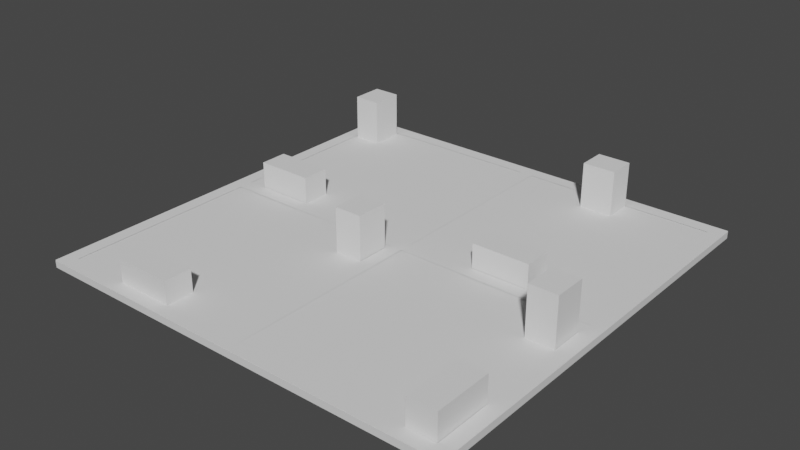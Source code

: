 # Source: game.blend  (saved by Blender 2.82.7; exported with 4.5.12 LTS)
import bpy
from mathutils import Matrix  # noqa: F401  (used for matrix-valued properties, if any)

bpy.ops.wm.read_factory_settings(use_empty=True)
scene = bpy.context.scene
scene.name = 'Scene'

# ---- collections
col_walkmeshes = bpy.data.collections.new('WalkMeshes'); scene.collection.children.link(col_walkmeshes)
col_platform = bpy.data.collections.new('Platform'); scene.collection.children.link(col_platform)
col_houses = bpy.data.collections.new('Houses'); col_platform.children.link(col_houses)

# ---- materials (node trees are filled in below, after node groups)
mat_material_001 = bpy.data.materials.new('Material.001')
mat_material_001.alpha_threshold = 0.0
mat_material_001.use_transparent_shadow = False
mat_material_001.line_color = (0.0, 0.0, 0.0, 1.0)

# ---- material node trees
mat_material_001.use_nodes = True; mat_material_001.node_tree.nodes.clear()
_N = mat_material_001.node_tree.nodes; _L = mat_material_001.node_tree.links
n0 = _N.new('ShaderNodeOutputMaterial'); n0.name = 'Material Output'; n0.location = (300, 300)
n1 = _N.new('ShaderNodeBsdfPrincipled'); n1.name = 'Principled BSDF'; n1.location = (10, 300)
n1.distribution = 'GGX'
n1.subsurface_method = 'BURLEY'
n1.inputs[2].default_value = 0.4
n1.inputs[3].default_value = 1.45
n1.inputs[27].default_value = (0.0, 0.0, 0.0, 1.0)
n1.inputs[28].default_value = 1.0
_L.new(n1.outputs[0], n0.inputs[0])
n0.is_active_output = True

# ---- world
world_world = bpy.data.worlds.new('World'); scene.world = world_world
world_world.use_nodes = True; world_world.node_tree.nodes.clear()
_N = world_world.node_tree.nodes; _L = world_world.node_tree.links
n0 = _N.new('ShaderNodeOutputWorld'); n0.name = 'World Output'; n0.location = (300, 300)
n1 = _N.new('ShaderNodeBackground'); n1.name = 'Background'; n1.location = (10, 300)
n1.inputs[0].default_value = (0.05088, 0.05088, 0.05088, 1.0)
_L.new(n1.outputs[0], n0.inputs[0])
n0.is_active_output = True
world_world.color = (0.05088, 0.05088, 0.05088)
world_world.use_sun_shadow = False
world_world.sun_shadow_jitter_overblur = 0.0

# ---- meshes
me_walkmesh = bpy.data.meshes.new('WalkMesh')
me_walkmesh.from_pydata([(-1.004, -1.009, 0.6), (1.004, -1.009, 0.6), (-1.004, 1.009, 0.6), (1.004, 1.009, 0.6), (28.99, -1.004, 0.6), (28.99, 1.004, 0.6), (-28.99, -1.007, 0.6), (-28.99, 1.003, 0.6), (1.004, 28.99, 0.6), (-1.009, 29.0, 0.6), (1.004, -28.99, 0.6), (-1.009, -29.0, 0.6), (-1.009, 31.0, 0.6), (1.007, 31.0, 0.6), (-1.009, -31.0, 0.6), (1.007, -31.0, 0.6), (-31.0, -1.009, 0.6), (-31.0, 1.004, 0.6), (31.0, -1.009, 0.6), (29.0, -1.009, 0.6), (31.01, 1.004, 0.6), (31.0, 28.99, 0.6), (29.0, 28.99, 0.6), (28.99, -29.0, 0.6), (31.01, -29.0, 0.6), (-28.99, -28.99, 0.6), (-31.0, -29.0, 0.6), (-31.0, 28.99, 0.6), (-29.0, 28.99, 0.6), (-31.0, 31.0, 0.6), (-28.99, 31.0, 0.6), (28.99, 31.0, 0.6), (31.01, 31.0, 0.6), (31.0, -31.01, 0.6), (28.99, -31.0, 0.6), (-29.0, -31.01, 0.6), (-31.0, -31.01, 0.6)], [], [(0, 1, 3, 2), (1, 4, 5, 3), (6, 0, 2, 7), (3, 8, 9, 2), (10, 1, 0, 11), (9, 8, 13, 12), (14, 15, 10, 11), (16, 6, 7, 17), (19, 18, 20, 5), (20, 21, 22, 5), (24, 18, 4, 23), (25, 6, 16, 26), (7, 28, 27, 17), (27, 28, 30, 29), (22, 21, 32, 31), (34, 33, 24, 23), (36, 35, 25, 26), (8, 22, 31, 13), (28, 9, 12, 30), (15, 34, 23, 10), (35, 14, 11, 25)])
_uv = me_walkmesh.uv_layers.new(name='UVMap')
_uv.uv.foreach_set('vector', [0.0, 0.0, 1.0, 0.0, 1.0, 1.0, 0.0, 1.0, 0.0, 0.0, 1.0, 0.0, 1.0, 1.0, 0.0, 1.0, 0.0, 0.0, 1.0, 0.0, 1.0, 1.0, 0.0, 1.0, 0.0, 0.0, 1.0, 0.0, 1.0, 1.0, 0.0, 1.0, 0.0, 0.0, 1.0, 0.0, 1.0, 1.0, 0.0, 1.0, 0.0, 0.0, 1.0, 0.0, 1.0, 1.0, 0.0, 1.0, 0.0, 0.0, 1.0, 0.0, 1.0, 1.0, 0.0, 1.0, 0.0, 0.0, 1.0, 0.0, 1.0, 1.0, 0.0, 1.0, 0.0, 0.0, 1.0, 0.0, 1.0, 1.0, 0.0, 1.0, 0.0, 0.0, 1.0, 0.0, 1.0, 1.0, 0.0, 1.0, 0.0, 0.0, 1.0, 0.0, 1.0, 1.0, 0.0, 1.0, 0.0, 0.0, 1.0, 0.0, 1.0, 1.0, 0.0, 1.0, 0.0, 0.0, 1.0, 0.0, 1.0, 1.0, 0.0, 1.0, 0.0, 0.0, 1.0, 0.0, 1.0, 1.0, 0.0, 1.0, 0.0, 0.0, 1.0, 0.0, 1.0, 1.0, 0.0, 1.0, 0.0, 0.0, 1.0, 0.0, 1.0, 1.0, 0.0, 1.0, 0.0, 0.0, 1.0, 0.0, 1.0, 1.0, 0.0, 1.0, 0.0, 0.0, 1.0, 0.0, 1.0, 1.0, 0.0, 1.0, 0.0, 0.0, 1.0, 0.0, 1.0, 1.0, 0.0, 1.0, 0.0, 0.0, 1.0, 0.0, 1.0, 1.0, 0.0, 1.0, 0.0, 0.0, 1.0, 0.0, 1.0, 1.0, 0.0, 1.0])
me_walkmesh.use_remesh_fix_poles = True
me_walkmesh.use_remesh_preserve_attributes = False
me_walkmesh.use_mirror_vertex_groups = False
me_walkmesh.update()
me_floor = bpy.data.meshes.new('Floor')
me_floor.from_pydata([(1.0, 1.0, 1.0), (1.0, 1.0, -1.0), (1.0, -1.0, 1.0), (1.0, -1.0, -1.0), (-1.0, 1.0, 1.0), (-1.0, 1.0, -1.0), (-1.0, -1.0, 1.0), (-1.0, -1.0, -1.0)], [], [(0, 4, 6, 2), (3, 2, 6, 7), (7, 6, 4, 5), (5, 1, 3, 7), (1, 0, 2, 3), (5, 4, 0, 1)])
_uv = me_floor.uv_layers.new(name='UVMap')
_uv.uv.foreach_set('vector', [0.625, 0.5, 0.875, 0.5, 0.875, 0.75, 0.625, 0.75, 0.375, 0.75, 0.625, 0.75, 0.625, 1.0, 0.375, 1.0, 0.375, 0.0, 0.625, 0.0, 0.625, 0.25, 0.375, 0.25, 0.125, 0.5, 0.375, 0.5, 0.375, 0.75, 0.125, 0.75, 0.375, 0.5, 0.625, 0.5, 0.625, 0.75, 0.375, 0.75, 0.375, 0.25, 0.625, 0.25, 0.625, 0.5, 0.375, 0.5])
_ca = me_floor.color_attributes.new('Col', 'BYTE_COLOR', 'CORNER')
_ca.data.foreach_set('color', [0.0, 0.0, 0.0, 1.0, 0.0, 0.0, 0.0, 1.0, 0.0, 0.0, 0.0, 1.0, 0.0, 0.0, 0.0, 1.0, 0.0, 0.0, 0.0, 1.0, 0.0, 0.0, 0.0, 1.0, 0.0, 0.0, 0.0, 1.0, 0.0, 0.0, 0.0, 1.0, 0.0, 0.0, 0.0, 1.0, 0.0, 0.0, 0.0, 1.0, 0.0, 0.0, 0.0, 1.0, 0.0, 0.0, 0.0, 1.0, 0.0, 0.0, 0.0, 1.0, 0.0, 0.0, 0.0, 1.0, 0.0, 0.0, 0.0, 1.0, 0.0, 0.0, 0.0, 1.0, 0.0, 0.0, 0.0, 1.0, 0.0, 0.0, 0.0, 1.0, 0.0, 0.0, 0.0, 1.0, 0.0, 0.0, 0.0, 1.0, 0.0, 0.0, 0.0, 1.0, 0.0, 0.0, 0.0, 1.0, 0.0, 0.0, 0.0, 1.0, 0.0, 0.0, 0.0, 1.0])
me_floor.materials.append(mat_material_001)
me_floor.use_remesh_preserve_volume = False
me_floor.use_remesh_preserve_attributes = False
me_floor.use_mirror_vertex_groups = False
me_floor.update()
me_floor_001 = bpy.data.meshes.new('Floor.001')
me_floor_001.from_pydata([(1.0, 1.0, 1.0), (1.0, 1.0, -1.0), (1.0, -1.0, 1.0), (1.0, -1.0, -1.0), (-1.0, 1.0, 1.0), (-1.0, 1.0, -1.0), (-1.0, -1.0, 1.0), (-1.0, -1.0, -1.0)], [], [(0, 4, 6, 2), (3, 2, 6, 7), (7, 6, 4, 5), (5, 1, 3, 7), (1, 0, 2, 3), (5, 4, 0, 1)])
_uv = me_floor_001.uv_layers.new(name='UVMap')
_uv.uv.foreach_set('vector', [0.625, 0.5, 0.875, 0.5, 0.875, 0.75, 0.625, 0.75, 0.375, 0.75, 0.625, 0.75, 0.625, 1.0, 0.375, 1.0, 0.375, 0.0, 0.625, 0.0, 0.625, 0.25, 0.375, 0.25, 0.125, 0.5, 0.375, 0.5, 0.375, 0.75, 0.125, 0.75, 0.375, 0.5, 0.625, 0.5, 0.625, 0.75, 0.375, 0.75, 0.375, 0.25, 0.625, 0.25, 0.625, 0.5, 0.375, 0.5])
_ca = me_floor_001.color_attributes.new('Col', 'BYTE_COLOR', 'CORNER')
_ca.data.foreach_set('color', [0.0, 0.0, 0.0, 1.0, 0.0, 0.0, 0.0, 1.0, 0.0, 0.0, 0.0, 1.0, 0.0, 0.0, 0.0, 1.0, 0.0, 0.0, 0.0, 1.0, 0.0, 0.0, 0.0, 1.0, 0.0, 0.0, 0.0, 1.0, 0.0, 0.0, 0.0, 1.0, 0.0, 0.0, 0.0, 1.0, 0.0, 0.0, 0.0, 1.0, 0.0, 0.0, 0.0, 1.0, 0.0, 0.0, 0.0, 1.0, 0.0, 0.0, 0.0, 1.0, 0.0, 0.0, 0.0, 1.0, 0.0, 0.0, 0.0, 1.0, 0.0, 0.0, 0.0, 1.0, 0.0, 0.0, 0.0, 1.0, 0.0, 0.0, 0.0, 1.0, 0.0, 0.0, 0.0, 1.0, 0.0, 0.0, 0.0, 1.0, 0.0, 0.0, 0.0, 1.0, 0.0, 0.0, 0.0, 1.0, 0.0, 0.0, 0.0, 1.0, 0.0, 0.0, 0.0, 1.0])
me_floor_001.materials.append(mat_material_001)
me_floor_001.use_remesh_preserve_volume = False
me_floor_001.use_remesh_preserve_attributes = False
me_floor_001.use_mirror_vertex_groups = False
me_floor_001.update()
me_floor_002 = bpy.data.meshes.new('Floor.002')
me_floor_002.from_pydata([(1.0, 1.0, 1.0), (1.0, 1.0, -1.0), (1.0, -1.0, 1.0), (1.0, -1.0, -1.0), (-1.0, 1.0, 1.0), (-1.0, 1.0, -1.0), (-1.0, -1.0, 1.0), (-1.0, -1.0, -1.0)], [], [(0, 4, 6, 2), (3, 2, 6, 7), (7, 6, 4, 5), (5, 1, 3, 7), (1, 0, 2, 3), (5, 4, 0, 1)])
_uv = me_floor_002.uv_layers.new(name='UVMap')
_uv.uv.foreach_set('vector', [0.625, 0.5, 0.875, 0.5, 0.875, 0.75, 0.625, 0.75, 0.375, 0.75, 0.625, 0.75, 0.625, 1.0, 0.375, 1.0, 0.375, 0.0, 0.625, 0.0, 0.625, 0.25, 0.375, 0.25, 0.125, 0.5, 0.375, 0.5, 0.375, 0.75, 0.125, 0.75, 0.375, 0.5, 0.625, 0.5, 0.625, 0.75, 0.375, 0.75, 0.375, 0.25, 0.625, 0.25, 0.625, 0.5, 0.375, 0.5])
_ca = me_floor_002.color_attributes.new('Col', 'BYTE_COLOR', 'CORNER')
_ca.data.foreach_set('color', [0.0, 0.0, 0.0, 1.0, 0.0, 0.0, 0.0, 1.0, 0.0, 0.0, 0.0, 1.0, 0.0, 0.0, 0.0, 1.0, 0.0, 0.0, 0.0, 1.0, 0.0, 0.0, 0.0, 1.0, 0.0, 0.0, 0.0, 1.0, 0.0, 0.0, 0.0, 1.0, 0.0, 0.0, 0.0, 1.0, 0.0, 0.0, 0.0, 1.0, 0.0, 0.0, 0.0, 1.0, 0.0, 0.0, 0.0, 1.0, 0.0, 0.0, 0.0, 1.0, 0.0, 0.0, 0.0, 1.0, 0.0, 0.0, 0.0, 1.0, 0.0, 0.0, 0.0, 1.0, 0.0, 0.0, 0.0, 1.0, 0.0, 0.0, 0.0, 1.0, 0.0, 0.0, 0.0, 1.0, 0.0, 0.0, 0.0, 1.0, 0.0, 0.0, 0.0, 1.0, 0.0, 0.0, 0.0, 1.0, 0.0, 0.0, 0.0, 1.0, 0.0, 0.0, 0.0, 1.0])
me_floor_002.materials.append(mat_material_001)
me_floor_002.use_remesh_preserve_volume = False
me_floor_002.use_remesh_preserve_attributes = False
me_floor_002.use_mirror_vertex_groups = False
me_floor_002.update()
me_floor_003 = bpy.data.meshes.new('Floor.003')
me_floor_003.from_pydata([(1.0, 1.0, 1.0), (1.0, 1.0, -1.0), (1.0, -1.0, 1.0), (1.0, -1.0, -1.0), (-1.0, 1.0, 1.0), (-1.0, 1.0, -1.0), (-1.0, -1.0, 1.0), (-1.0, -1.0, -1.0)], [], [(0, 4, 6, 2), (3, 2, 6, 7), (7, 6, 4, 5), (5, 1, 3, 7), (1, 0, 2, 3), (5, 4, 0, 1)])
_uv = me_floor_003.uv_layers.new(name='UVMap')
_uv.uv.foreach_set('vector', [0.625, 0.5, 0.875, 0.5, 0.875, 0.75, 0.625, 0.75, 0.375, 0.75, 0.625, 0.75, 0.625, 1.0, 0.375, 1.0, 0.375, 0.0, 0.625, 0.0, 0.625, 0.25, 0.375, 0.25, 0.125, 0.5, 0.375, 0.5, 0.375, 0.75, 0.125, 0.75, 0.375, 0.5, 0.625, 0.5, 0.625, 0.75, 0.375, 0.75, 0.375, 0.25, 0.625, 0.25, 0.625, 0.5, 0.375, 0.5])
_ca = me_floor_003.color_attributes.new('Col', 'BYTE_COLOR', 'CORNER')
_ca.data.foreach_set('color', [0.0, 0.0, 0.0, 1.0, 0.0, 0.0, 0.0, 1.0, 0.0, 0.0, 0.0, 1.0, 0.0, 0.0, 0.0, 1.0, 0.0, 0.0, 0.0, 1.0, 0.0, 0.0, 0.0, 1.0, 0.0, 0.0, 0.0, 1.0, 0.0, 0.0, 0.0, 1.0, 0.0, 0.0, 0.0, 1.0, 0.0, 0.0, 0.0, 1.0, 0.0, 0.0, 0.0, 1.0, 0.0, 0.0, 0.0, 1.0, 0.0, 0.0, 0.0, 1.0, 0.0, 0.0, 0.0, 1.0, 0.0, 0.0, 0.0, 1.0, 0.0, 0.0, 0.0, 1.0, 0.0, 0.0, 0.0, 1.0, 0.0, 0.0, 0.0, 1.0, 0.0, 0.0, 0.0, 1.0, 0.0, 0.0, 0.0, 1.0, 0.0, 0.0, 0.0, 1.0, 0.0, 0.0, 0.0, 1.0, 0.0, 0.0, 0.0, 1.0, 0.0, 0.0, 0.0, 1.0])
me_floor_003.materials.append(mat_material_001)
me_floor_003.use_remesh_preserve_volume = False
me_floor_003.use_remesh_preserve_attributes = False
me_floor_003.use_mirror_vertex_groups = False
me_floor_003.update()
me_floor_004 = bpy.data.meshes.new('Floor.004')
me_floor_004.from_pydata([(1.0, 1.0, 1.0), (1.0, 1.0, -1.0), (1.0, -1.0, 1.0), (1.0, -1.0, -1.0), (-1.0, 1.0, 1.0), (-1.0, 1.0, -1.0), (-1.0, -1.0, 1.0), (-1.0, -1.0, -1.0)], [], [(0, 4, 6, 2), (3, 2, 6, 7), (7, 6, 4, 5), (5, 1, 3, 7), (1, 0, 2, 3), (5, 4, 0, 1)])
_uv = me_floor_004.uv_layers.new(name='UVMap')
_uv.uv.foreach_set('vector', [0.625, 0.5, 0.875, 0.5, 0.875, 0.75, 0.625, 0.75, 0.375, 0.75, 0.625, 0.75, 0.625, 1.0, 0.375, 1.0, 0.375, 0.0, 0.625, 0.0, 0.625, 0.25, 0.375, 0.25, 0.125, 0.5, 0.375, 0.5, 0.375, 0.75, 0.125, 0.75, 0.375, 0.5, 0.625, 0.5, 0.625, 0.75, 0.375, 0.75, 0.375, 0.25, 0.625, 0.25, 0.625, 0.5, 0.375, 0.5])
_ca = me_floor_004.color_attributes.new('Col', 'BYTE_COLOR', 'CORNER')
_ca.data.foreach_set('color', [0.0, 0.0, 0.0, 1.0, 0.0, 0.0, 0.0, 1.0, 0.0, 0.0, 0.0, 1.0, 0.0, 0.0, 0.0, 1.0, 0.0, 0.0, 0.0, 1.0, 0.0, 0.0, 0.0, 1.0, 0.0, 0.0, 0.0, 1.0, 0.0, 0.0, 0.0, 1.0, 0.0, 0.0, 0.0, 1.0, 0.0, 0.0, 0.0, 1.0, 0.0, 0.0, 0.0, 1.0, 0.0, 0.0, 0.0, 1.0, 0.0, 0.0, 0.0, 1.0, 0.0, 0.0, 0.0, 1.0, 0.0, 0.0, 0.0, 1.0, 0.0, 0.0, 0.0, 1.0, 0.0, 0.0, 0.0, 1.0, 0.0, 0.0, 0.0, 1.0, 0.0, 0.0, 0.0, 1.0, 0.0, 0.0, 0.0, 1.0, 0.0, 0.0, 0.0, 1.0, 0.0, 0.0, 0.0, 1.0, 0.0, 0.0, 0.0, 1.0, 0.0, 0.0, 0.0, 1.0])
me_floor_004.materials.append(mat_material_001)
me_floor_004.use_remesh_preserve_volume = False
me_floor_004.use_remesh_preserve_attributes = False
me_floor_004.use_mirror_vertex_groups = False
me_floor_004.update()
me_floor_005 = bpy.data.meshes.new('Floor.005')
me_floor_005.from_pydata([(1.0, 1.0, 1.0), (1.0, 1.0, -1.0), (1.0, -1.0, 1.0), (1.0, -1.0, -1.0), (-1.0, 1.0, 1.0), (-1.0, 1.0, -1.0), (-1.0, -1.0, 1.0), (-1.0, -1.0, -1.0)], [], [(0, 4, 6, 2), (3, 2, 6, 7), (7, 6, 4, 5), (5, 1, 3, 7), (1, 0, 2, 3), (5, 4, 0, 1)])
_uv = me_floor_005.uv_layers.new(name='UVMap')
_uv.uv.foreach_set('vector', [0.625, 0.5, 0.875, 0.5, 0.875, 0.75, 0.625, 0.75, 0.375, 0.75, 0.625, 0.75, 0.625, 1.0, 0.375, 1.0, 0.375, 0.0, 0.625, 0.0, 0.625, 0.25, 0.375, 0.25, 0.125, 0.5, 0.375, 0.5, 0.375, 0.75, 0.125, 0.75, 0.375, 0.5, 0.625, 0.5, 0.625, 0.75, 0.375, 0.75, 0.375, 0.25, 0.625, 0.25, 0.625, 0.5, 0.375, 0.5])
_ca = me_floor_005.color_attributes.new('Col', 'BYTE_COLOR', 'CORNER')
_ca.data.foreach_set('color', [0.0, 0.0, 0.0, 1.0, 0.0, 0.0, 0.0, 1.0, 0.0, 0.0, 0.0, 1.0, 0.0, 0.0, 0.0, 1.0, 0.0, 0.0, 0.0, 1.0, 0.0, 0.0, 0.0, 1.0, 0.0, 0.0, 0.0, 1.0, 0.0, 0.0, 0.0, 1.0, 0.0, 0.0, 0.0, 1.0, 0.0, 0.0, 0.0, 1.0, 0.0, 0.0, 0.0, 1.0, 0.0, 0.0, 0.0, 1.0, 0.0, 0.0, 0.0, 1.0, 0.0, 0.0, 0.0, 1.0, 0.0, 0.0, 0.0, 1.0, 0.0, 0.0, 0.0, 1.0, 0.0, 0.0, 0.0, 1.0, 0.0, 0.0, 0.0, 1.0, 0.0, 0.0, 0.0, 1.0, 0.0, 0.0, 0.0, 1.0, 0.0, 0.0, 0.0, 1.0, 0.0, 0.0, 0.0, 1.0, 0.0, 0.0, 0.0, 1.0, 0.0, 0.0, 0.0, 1.0])
me_floor_005.materials.append(mat_material_001)
me_floor_005.use_remesh_preserve_volume = False
me_floor_005.use_remesh_preserve_attributes = False
me_floor_005.use_mirror_vertex_groups = False
me_floor_005.update()
me_cube = bpy.data.meshes.new('Cube')
me_cube.from_pydata([(-1.0, -1.0, -1.0), (-1.0, -1.0, 1.0), (-1.0, 1.0, -1.0), (-1.0, 1.0, 1.0), (1.0, -1.0, -1.0), (1.0, -1.0, 1.0), (1.0, 1.0, -1.0), (1.0, 1.0, 1.0)], [], [(0, 1, 3, 2), (2, 3, 7, 6), (6, 7, 5, 4), (4, 5, 1, 0), (2, 6, 4, 0), (7, 3, 1, 5)])
_uv = me_cube.uv_layers.new(name='UVMap')
_uv.uv.foreach_set('vector', [0.375, 0.0, 0.625, 0.0, 0.625, 0.25, 0.375, 0.25, 0.375, 0.25, 0.625, 0.25, 0.625, 0.5, 0.375, 0.5, 0.375, 0.5, 0.625, 0.5, 0.625, 0.75, 0.375, 0.75, 0.375, 0.75, 0.625, 0.75, 0.625, 1.0, 0.375, 1.0, 0.125, 0.5, 0.375, 0.5, 0.375, 0.75, 0.125, 0.75, 0.625, 0.5, 0.875, 0.5, 0.875, 0.75, 0.625, 0.75])
_ca = me_cube.color_attributes.new('Col', 'BYTE_COLOR', 'CORNER')
_ca.data.foreach_set('color', [0.1195, 1.0, 0.2747, 1.0, 0.1195, 1.0, 0.2747, 1.0, 0.1195, 1.0, 0.2747, 1.0, 0.1195, 1.0, 0.2747, 1.0, 0.1195, 1.0, 0.2747, 1.0, 0.1195, 1.0, 0.2747, 1.0, 0.1195, 1.0, 0.2747, 1.0, 0.1195, 1.0, 0.2747, 1.0, 0.1195, 1.0, 0.2747, 1.0, 0.1195, 1.0, 0.2747, 1.0, 0.1195, 1.0, 0.2747, 1.0, 0.1195, 1.0, 0.2747, 1.0, 0.1195, 1.0, 0.2747, 1.0, 0.1195, 1.0, 0.2747, 1.0, 0.1195, 1.0, 0.2747, 1.0, 0.1195, 1.0, 0.2747, 1.0, 0.1195, 1.0, 0.2747, 1.0, 0.1195, 1.0, 0.2747, 1.0, 0.1195, 1.0, 0.2747, 1.0, 0.1195, 1.0, 0.2747, 1.0, 0.1195, 1.0, 0.2747, 1.0, 0.1195, 1.0, 0.2747, 1.0, 0.1195, 1.0, 0.2747, 1.0, 0.1195, 1.0, 0.2747, 1.0])
me_cube.use_remesh_fix_poles = True
me_cube.use_remesh_preserve_attributes = False
me_cube.use_mirror_vertex_groups = False
me_cube.update()
me_cube_001 = bpy.data.meshes.new('Cube.001')
me_cube_001.from_pydata([(-1.0, -1.0, -1.0), (-1.0, -1.0, 1.0), (-1.0, 1.0, -1.0), (-1.0, 1.0, 1.0), (1.0, -1.0, -1.0), (1.0, -1.0, 1.0), (1.0, 1.0, -1.0), (1.0, 1.0, 1.0)], [], [(0, 1, 3, 2), (2, 3, 7, 6), (6, 7, 5, 4), (4, 5, 1, 0), (2, 6, 4, 0), (7, 3, 1, 5)])
_uv = me_cube_001.uv_layers.new(name='UVMap')
_uv.uv.foreach_set('vector', [0.375, 0.0, 0.625, 0.0, 0.625, 0.25, 0.375, 0.25, 0.375, 0.25, 0.625, 0.25, 0.625, 0.5, 0.375, 0.5, 0.375, 0.5, 0.625, 0.5, 0.625, 0.75, 0.375, 0.75, 0.375, 0.75, 0.625, 0.75, 0.625, 1.0, 0.375, 1.0, 0.125, 0.5, 0.375, 0.5, 0.375, 0.75, 0.125, 0.75, 0.625, 0.5, 0.875, 0.5, 0.875, 0.75, 0.625, 0.75])
_ca = me_cube_001.color_attributes.new('Col', 'BYTE_COLOR', 'CORNER')
_ca.data.foreach_set('color', [0.1195, 1.0, 0.2747, 1.0, 0.1195, 1.0, 0.2747, 1.0, 0.1195, 1.0, 0.2747, 1.0, 0.1195, 1.0, 0.2747, 1.0, 0.1195, 1.0, 0.2747, 1.0, 0.1195, 1.0, 0.2747, 1.0, 0.1195, 1.0, 0.2747, 1.0, 0.1195, 1.0, 0.2747, 1.0, 0.1195, 1.0, 0.2747, 1.0, 0.1195, 1.0, 0.2747, 1.0, 0.1195, 1.0, 0.2747, 1.0, 0.1195, 1.0, 0.2747, 1.0, 0.1195, 1.0, 0.2747, 1.0, 0.1195, 1.0, 0.2747, 1.0, 0.1195, 1.0, 0.2747, 1.0, 0.1195, 1.0, 0.2747, 1.0, 0.1195, 1.0, 0.2747, 1.0, 0.1195, 1.0, 0.2747, 1.0, 0.1195, 1.0, 0.2747, 1.0, 0.1195, 1.0, 0.2747, 1.0, 0.1195, 1.0, 0.2747, 1.0, 0.1195, 1.0, 0.2747, 1.0, 0.1195, 1.0, 0.2747, 1.0, 0.1195, 1.0, 0.2747, 1.0])
me_cube_001.use_remesh_fix_poles = True
me_cube_001.use_remesh_preserve_attributes = False
me_cube_001.use_mirror_vertex_groups = False
me_cube_001.update()
me_cube_002 = bpy.data.meshes.new('Cube.002')
me_cube_002.from_pydata([(-1.0, -1.0, -1.0), (-1.0, -1.0, 1.0), (-1.0, 1.0, -1.0), (-1.0, 1.0, 1.0), (1.0, -1.0, -1.0), (1.0, -1.0, 1.0), (1.0, 1.0, -1.0), (1.0, 1.0, 1.0)], [], [(0, 1, 3, 2), (2, 3, 7, 6), (6, 7, 5, 4), (4, 5, 1, 0), (2, 6, 4, 0), (7, 3, 1, 5)])
_uv = me_cube_002.uv_layers.new(name='UVMap')
_uv.uv.foreach_set('vector', [0.375, 0.0, 0.625, 0.0, 0.625, 0.25, 0.375, 0.25, 0.375, 0.25, 0.625, 0.25, 0.625, 0.5, 0.375, 0.5, 0.375, 0.5, 0.625, 0.5, 0.625, 0.75, 0.375, 0.75, 0.375, 0.75, 0.625, 0.75, 0.625, 1.0, 0.375, 1.0, 0.125, 0.5, 0.375, 0.5, 0.375, 0.75, 0.125, 0.75, 0.625, 0.5, 0.875, 0.5, 0.875, 0.75, 0.625, 0.75])
_ca = me_cube_002.color_attributes.new('Col', 'BYTE_COLOR', 'CORNER')
_ca.data.foreach_set('color', [0.1195, 1.0, 0.2747, 1.0, 0.1195, 1.0, 0.2747, 1.0, 0.1195, 1.0, 0.2747, 1.0, 0.1195, 1.0, 0.2747, 1.0, 0.1195, 1.0, 0.2747, 1.0, 0.1195, 1.0, 0.2747, 1.0, 0.1195, 1.0, 0.2747, 1.0, 0.1195, 1.0, 0.2747, 1.0, 0.1195, 1.0, 0.2747, 1.0, 0.1195, 1.0, 0.2747, 1.0, 0.1195, 1.0, 0.2747, 1.0, 0.1195, 1.0, 0.2747, 1.0, 0.1195, 1.0, 0.2747, 1.0, 0.1195, 1.0, 0.2747, 1.0, 0.1195, 1.0, 0.2747, 1.0, 0.1195, 1.0, 0.2747, 1.0, 0.1195, 1.0, 0.2747, 1.0, 0.1195, 1.0, 0.2747, 1.0, 0.1195, 1.0, 0.2747, 1.0, 0.1195, 1.0, 0.2747, 1.0, 0.1195, 1.0, 0.2747, 1.0, 0.1195, 1.0, 0.2747, 1.0, 0.1195, 1.0, 0.2747, 1.0, 0.1195, 1.0, 0.2747, 1.0])
me_cube_002.use_remesh_fix_poles = True
me_cube_002.use_remesh_preserve_attributes = False
me_cube_002.use_mirror_vertex_groups = False
me_cube_002.update()
me_cube_003 = bpy.data.meshes.new('Cube.003')
me_cube_003.from_pydata([(-1.0, -1.0, -1.0), (-1.0, -1.0, 1.0), (-1.0, 1.0, -1.0), (-1.0, 1.0, 1.0), (1.0, -1.0, -1.0), (1.0, -1.0, 1.0), (1.0, 1.0, -1.0), (1.0, 1.0, 1.0)], [], [(0, 1, 3, 2), (2, 3, 7, 6), (6, 7, 5, 4), (4, 5, 1, 0), (2, 6, 4, 0), (7, 3, 1, 5)])
_uv = me_cube_003.uv_layers.new(name='UVMap')
_uv.uv.foreach_set('vector', [0.375, 0.0, 0.625, 0.0, 0.625, 0.25, 0.375, 0.25, 0.375, 0.25, 0.625, 0.25, 0.625, 0.5, 0.375, 0.5, 0.375, 0.5, 0.625, 0.5, 0.625, 0.75, 0.375, 0.75, 0.375, 0.75, 0.625, 0.75, 0.625, 1.0, 0.375, 1.0, 0.125, 0.5, 0.375, 0.5, 0.375, 0.75, 0.125, 0.75, 0.625, 0.5, 0.875, 0.5, 0.875, 0.75, 0.625, 0.75])
_ca = me_cube_003.color_attributes.new('Col', 'BYTE_COLOR', 'CORNER')
_ca.data.foreach_set('color', [0.1195, 1.0, 0.2747, 1.0, 0.1195, 1.0, 0.2747, 1.0, 0.1195, 1.0, 0.2747, 1.0, 0.1195, 1.0, 0.2747, 1.0, 0.1195, 1.0, 0.2747, 1.0, 0.1195, 1.0, 0.2747, 1.0, 0.1195, 1.0, 0.2747, 1.0, 0.1195, 1.0, 0.2747, 1.0, 0.1195, 1.0, 0.2747, 1.0, 0.1195, 1.0, 0.2747, 1.0, 0.1195, 1.0, 0.2747, 1.0, 0.1195, 1.0, 0.2747, 1.0, 0.1195, 1.0, 0.2747, 1.0, 0.1195, 1.0, 0.2747, 1.0, 0.1195, 1.0, 0.2747, 1.0, 0.1195, 1.0, 0.2747, 1.0, 0.1195, 1.0, 0.2747, 1.0, 0.1195, 1.0, 0.2747, 1.0, 0.1195, 1.0, 0.2747, 1.0, 0.1195, 1.0, 0.2747, 1.0, 0.1195, 1.0, 0.2747, 1.0, 0.1195, 1.0, 0.2747, 1.0, 0.1195, 1.0, 0.2747, 1.0, 0.1195, 1.0, 0.2747, 1.0])
me_cube_003.use_remesh_fix_poles = True
me_cube_003.use_remesh_preserve_attributes = False
me_cube_003.use_mirror_vertex_groups = False
me_cube_003.update()
me_cube_004 = bpy.data.meshes.new('Cube.004')
me_cube_004.from_pydata([(-1.0, -1.0, -1.0), (-1.0, -1.0, 1.0), (-1.0, 1.0, -1.0), (-1.0, 1.0, 1.0), (1.0, -1.0, -1.0), (1.0, -1.0, 1.0), (1.0, 1.0, -1.0), (1.0, 1.0, 1.0)], [], [(0, 1, 3, 2), (2, 3, 7, 6), (6, 7, 5, 4), (4, 5, 1, 0), (2, 6, 4, 0), (7, 3, 1, 5)])
_uv = me_cube_004.uv_layers.new(name='UVMap')
_uv.uv.foreach_set('vector', [0.375, 0.0, 0.625, 0.0, 0.625, 0.25, 0.375, 0.25, 0.375, 0.25, 0.625, 0.25, 0.625, 0.5, 0.375, 0.5, 0.375, 0.5, 0.625, 0.5, 0.625, 0.75, 0.375, 0.75, 0.375, 0.75, 0.625, 0.75, 0.625, 1.0, 0.375, 1.0, 0.125, 0.5, 0.375, 0.5, 0.375, 0.75, 0.125, 0.75, 0.625, 0.5, 0.875, 0.5, 0.875, 0.75, 0.625, 0.75])
me_cube_004.use_remesh_fix_poles = True
me_cube_004.use_remesh_preserve_attributes = False
me_cube_004.use_mirror_vertex_groups = False
me_cube_004.update()
me_cube_005 = bpy.data.meshes.new('Cube.005')
me_cube_005.from_pydata([(-1.0, -1.0, -1.0), (-1.0, -1.0, 1.0), (-1.0, 1.0, -1.0), (-1.0, 1.0, 1.0), (1.0, -1.0, -1.0), (1.0, -1.0, 1.0), (1.0, 1.0, -1.0), (1.0, 1.0, 1.0)], [], [(0, 1, 3, 2), (2, 3, 7, 6), (6, 7, 5, 4), (4, 5, 1, 0), (2, 6, 4, 0), (7, 3, 1, 5)])
_uv = me_cube_005.uv_layers.new(name='UVMap')
_uv.uv.foreach_set('vector', [0.375, 0.0, 0.625, 0.0, 0.625, 0.25, 0.375, 0.25, 0.375, 0.25, 0.625, 0.25, 0.625, 0.5, 0.375, 0.5, 0.375, 0.5, 0.625, 0.5, 0.625, 0.75, 0.375, 0.75, 0.375, 0.75, 0.625, 0.75, 0.625, 1.0, 0.375, 1.0, 0.125, 0.5, 0.375, 0.5, 0.375, 0.75, 0.125, 0.75, 0.625, 0.5, 0.875, 0.5, 0.875, 0.75, 0.625, 0.75])
me_cube_005.use_remesh_fix_poles = True
me_cube_005.use_remesh_preserve_attributes = False
me_cube_005.use_mirror_vertex_groups = False
me_cube_005.update()
me_cube_006 = bpy.data.meshes.new('Cube.006')
me_cube_006.from_pydata([(-1.0, -1.0, -1.0), (-1.0, -1.0, 1.0), (-1.0, 1.0, -1.0), (-1.0, 1.0, 1.0), (1.0, -1.0, -1.0), (1.0, -1.0, 1.0), (1.0, 1.0, -1.0), (1.0, 1.0, 1.0)], [], [(0, 1, 3, 2), (2, 3, 7, 6), (6, 7, 5, 4), (4, 5, 1, 0), (2, 6, 4, 0), (7, 3, 1, 5)])
_uv = me_cube_006.uv_layers.new(name='UVMap')
_uv.uv.foreach_set('vector', [0.375, 0.0, 0.625, 0.0, 0.625, 0.25, 0.375, 0.25, 0.375, 0.25, 0.625, 0.25, 0.625, 0.5, 0.375, 0.5, 0.375, 0.5, 0.625, 0.5, 0.625, 0.75, 0.375, 0.75, 0.375, 0.75, 0.625, 0.75, 0.625, 1.0, 0.375, 1.0, 0.125, 0.5, 0.375, 0.5, 0.375, 0.75, 0.125, 0.75, 0.625, 0.5, 0.875, 0.5, 0.875, 0.75, 0.625, 0.75])
me_cube_006.use_remesh_fix_poles = True
me_cube_006.use_remesh_preserve_attributes = False
me_cube_006.use_mirror_vertex_groups = False
me_cube_006.update()
me_cube_007 = bpy.data.meshes.new('Cube.007')
me_cube_007.from_pydata([(-1.0, -1.0, -1.0), (-1.0, -1.0, 1.0), (-1.0, 1.0, -1.0), (-1.0, 1.0, 1.0), (1.0, -1.0, -1.0), (1.0, -1.0, 1.0), (1.0, 1.0, -1.0), (1.0, 1.0, 1.0)], [], [(0, 1, 3, 2), (2, 3, 7, 6), (6, 7, 5, 4), (4, 5, 1, 0), (2, 6, 4, 0), (7, 3, 1, 5)])
_uv = me_cube_007.uv_layers.new(name='UVMap')
_uv.uv.foreach_set('vector', [0.375, 0.0, 0.625, 0.0, 0.625, 0.25, 0.375, 0.25, 0.375, 0.25, 0.625, 0.25, 0.625, 0.5, 0.375, 0.5, 0.375, 0.5, 0.625, 0.5, 0.625, 0.75, 0.375, 0.75, 0.375, 0.75, 0.625, 0.75, 0.625, 1.0, 0.375, 1.0, 0.125, 0.5, 0.375, 0.5, 0.375, 0.75, 0.125, 0.75, 0.625, 0.5, 0.875, 0.5, 0.875, 0.75, 0.625, 0.75])
me_cube_007.use_remesh_fix_poles = True
me_cube_007.use_remesh_preserve_attributes = False
me_cube_007.use_mirror_vertex_groups = False
me_cube_007.update()
me_cube_008 = bpy.data.meshes.new('Cube.008')
me_cube_008.from_pydata([(-1.0, -1.0, -1.0), (-1.0, -1.0, 1.0), (-1.0, 1.0, -1.0), (-1.0, 1.0, 1.0), (1.0, -1.0, -1.0), (1.0, -1.0, 1.0), (1.0, 1.0, -1.0), (1.0, 1.0, 1.0)], [], [(0, 1, 3, 2), (2, 3, 7, 6), (6, 7, 5, 4), (4, 5, 1, 0), (2, 6, 4, 0), (7, 3, 1, 5)])
_uv = me_cube_008.uv_layers.new(name='UVMap')
_uv.uv.foreach_set('vector', [0.375, 0.0, 0.625, 0.0, 0.625, 0.25, 0.375, 0.25, 0.375, 0.25, 0.625, 0.25, 0.625, 0.5, 0.375, 0.5, 0.375, 0.5, 0.625, 0.5, 0.625, 0.75, 0.375, 0.75, 0.375, 0.75, 0.625, 0.75, 0.625, 1.0, 0.375, 1.0, 0.125, 0.5, 0.375, 0.5, 0.375, 0.75, 0.125, 0.75, 0.625, 0.5, 0.875, 0.5, 0.875, 0.75, 0.625, 0.75])
me_cube_008.use_remesh_fix_poles = True
me_cube_008.use_remesh_preserve_attributes = False
me_cube_008.use_mirror_vertex_groups = False
me_cube_008.update()
me_cube_009 = bpy.data.meshes.new('Cube.009')
me_cube_009.from_pydata([(-1.0, -1.0, -1.0), (-1.0, -1.0, 1.0), (-1.0, 1.0, -1.0), (-1.0, 1.0, 1.0), (1.0, -1.0, -1.0), (1.0, -1.0, 1.0), (1.0, 1.0, -1.0), (1.0, 1.0, 1.0)], [], [(0, 1, 3, 2), (2, 3, 7, 6), (6, 7, 5, 4), (4, 5, 1, 0), (2, 6, 4, 0), (7, 3, 1, 5)])
_uv = me_cube_009.uv_layers.new(name='UVMap')
_uv.uv.foreach_set('vector', [0.375, 0.0, 0.625, 0.0, 0.625, 0.25, 0.375, 0.25, 0.375, 0.25, 0.625, 0.25, 0.625, 0.5, 0.375, 0.5, 0.375, 0.5, 0.625, 0.5, 0.625, 0.75, 0.375, 0.75, 0.375, 0.75, 0.625, 0.75, 0.625, 1.0, 0.375, 1.0, 0.125, 0.5, 0.375, 0.5, 0.375, 0.75, 0.125, 0.75, 0.625, 0.5, 0.875, 0.5, 0.875, 0.75, 0.625, 0.75])
me_cube_009.use_remesh_fix_poles = True
me_cube_009.use_remesh_preserve_attributes = False
me_cube_009.use_mirror_vertex_groups = False
me_cube_009.update()
me_cube_010 = bpy.data.meshes.new('Cube.010')
me_cube_010.from_pydata([(-1.0, -1.0, -1.0), (-1.0, -1.0, 1.0), (-1.0, 1.0, -1.0), (-1.0, 1.0, 1.0), (1.0, -1.0, -1.0), (1.0, -1.0, 1.0), (1.0, 1.0, -1.0), (1.0, 1.0, 1.0)], [], [(0, 1, 3, 2), (2, 3, 7, 6), (6, 7, 5, 4), (4, 5, 1, 0), (2, 6, 4, 0), (7, 3, 1, 5)])
_uv = me_cube_010.uv_layers.new(name='UVMap')
_uv.uv.foreach_set('vector', [0.375, 0.0, 0.625, 0.0, 0.625, 0.25, 0.375, 0.25, 0.375, 0.25, 0.625, 0.25, 0.625, 0.5, 0.375, 0.5, 0.375, 0.5, 0.625, 0.5, 0.625, 0.75, 0.375, 0.75, 0.375, 0.75, 0.625, 0.75, 0.625, 1.0, 0.375, 1.0, 0.125, 0.5, 0.375, 0.5, 0.375, 0.75, 0.125, 0.75, 0.625, 0.5, 0.875, 0.5, 0.875, 0.75, 0.625, 0.75])
me_cube_010.use_remesh_fix_poles = True
me_cube_010.use_remesh_preserve_attributes = False
me_cube_010.use_mirror_vertex_groups = False
me_cube_010.update()
me_cube_011 = bpy.data.meshes.new('Cube.011')
me_cube_011.from_pydata([(-1.0, -1.0, -1.0), (-1.0, -1.0, 1.0), (-1.0, 1.0, -1.0), (-1.0, 1.0, 1.0), (1.0, -1.0, -1.0), (1.0, -1.0, 1.0), (1.0, 1.0, -1.0), (1.0, 1.0, 1.0)], [], [(0, 1, 3, 2), (2, 3, 7, 6), (6, 7, 5, 4), (4, 5, 1, 0), (2, 6, 4, 0), (7, 3, 1, 5)])
_uv = me_cube_011.uv_layers.new(name='UVMap')
_uv.uv.foreach_set('vector', [0.375, 0.0, 0.625, 0.0, 0.625, 0.25, 0.375, 0.25, 0.375, 0.25, 0.625, 0.25, 0.625, 0.5, 0.375, 0.5, 0.375, 0.5, 0.625, 0.5, 0.625, 0.75, 0.375, 0.75, 0.375, 0.75, 0.625, 0.75, 0.625, 1.0, 0.375, 1.0, 0.125, 0.5, 0.375, 0.5, 0.375, 0.75, 0.125, 0.75, 0.625, 0.5, 0.875, 0.5, 0.875, 0.75, 0.625, 0.75])
me_cube_011.use_remesh_fix_poles = True
me_cube_011.use_remesh_preserve_attributes = False
me_cube_011.use_mirror_vertex_groups = False
me_cube_011.update()

# ---- objects
ob_walkmesh = bpy.data.objects.new('WalkMesh', me_walkmesh)
ob_road = bpy.data.objects.new('Road', me_floor)
ob_road_001 = bpy.data.objects.new('Road.001', me_floor_001)
ob_road_002 = bpy.data.objects.new('Road.002', me_floor_002)
ob_road_003 = bpy.data.objects.new('Road.003', me_floor_003)
ob_road_004 = bpy.data.objects.new('Road.004', me_floor_004)
ob_road_005 = bpy.data.objects.new('Road.005', me_floor_005)
ob_green = bpy.data.objects.new('Green', me_cube)
ob_green_001 = bpy.data.objects.new('Green.001', me_cube_001)
ob_green_002 = bpy.data.objects.new('Green.002', me_cube_002)
ob_green_003 = bpy.data.objects.new('Green.003', me_cube_003)
ob_cube = bpy.data.objects.new('Cube', me_cube_004)
ob_cube_001 = bpy.data.objects.new('Cube.001', me_cube_005)
ob_cube_002 = bpy.data.objects.new('Cube.002', me_cube_006)
ob_cube_003 = bpy.data.objects.new('Cube.003', me_cube_007)
ob_cube_004 = bpy.data.objects.new('Cube.004', me_cube_008)
ob_cube_005 = bpy.data.objects.new('Cube.005', me_cube_009)
ob_cube_006 = bpy.data.objects.new('Cube.006', me_cube_010)
ob_cube_007 = bpy.data.objects.new('Cube.007', me_cube_011)

# ---- transforms, parenting, visibility, modifiers, constraints
ob_walkmesh.location = (0.0, 0.0, 0.0)
ob_walkmesh.lineart.crease_threshold = 0.0
ob_road.location = (0.0, 0.0, 0.0)
ob_road.scale = (1.0, 29.0, 0.5)
ob_road.lock_rotations_4d = False
ob_road.empty_display_type = 'ARROWS'
ob_road.lineart.crease_threshold = 0.0
ob_road_001.location = (-30.0, 0.0, 0.0)
ob_road_001.scale = (1.0, 29.0, 0.5)
ob_road_001.lock_rotations_4d = False
ob_road_001.empty_display_type = 'ARROWS'
ob_road_001.lineart.crease_threshold = 0.0
ob_road_002.location = (30.0, 0.0, 0.0)
ob_road_002.scale = (1.0, 29.0, 0.5)
ob_road_002.lock_rotations_4d = False
ob_road_002.empty_display_type = 'ARROWS'
ob_road_002.lineart.crease_threshold = 0.0
ob_road_003.location = (0.0, 0.0, 0.0)
ob_road_003.rotation_euler = (0.0, 0.0, 1.571)
ob_road_003.scale = (1.0, 30.0, 0.5)
ob_road_003.lock_rotations_4d = False
ob_road_003.empty_display_type = 'ARROWS'
ob_road_003.lineart.crease_threshold = 0.0
ob_road_004.location = (0.0, -30.0, 0.0)
ob_road_004.rotation_euler = (0.0, 0.0, 1.571)
ob_road_004.scale = (1.0, 31.0, 0.5)
ob_road_004.lock_rotations_4d = False
ob_road_004.empty_display_type = 'ARROWS'
ob_road_004.lineart.crease_threshold = 0.0
ob_road_005.location = (0.0, 30.0, 0.0)
ob_road_005.rotation_euler = (0.0, 0.0, 1.571)
ob_road_005.scale = (1.0, 31.0, 0.5)
ob_road_005.lock_rotations_4d = False
ob_road_005.empty_display_type = 'ARROWS'
ob_road_005.lineart.crease_threshold = 0.0
ob_green.location = (15.0, -15.0, -4.768e-07)
ob_green.scale = (14.0, 14.0, 0.5)
ob_green.lineart.crease_threshold = 0.0
ob_green_001.location = (-15.0, -15.0, 0.0)
ob_green_001.scale = (14.0, 14.0, 0.5)
ob_green_001.lineart.crease_threshold = 0.0
ob_green_002.location = (-15.0, 15.0, 0.0)
ob_green_002.scale = (14.0, 14.0, 0.5)
ob_green_002.lineart.crease_threshold = 0.0
ob_green_003.location = (15.0, 15.0, 0.0)
ob_green_003.scale = (14.0, 14.0, 0.5)
ob_green_003.lineart.crease_threshold = 0.0
ob_cube.location = (26.86, -24.83, 2.339)
ob_cube.scale = (2.026, 4.15, 2.031)
ob_cube.lineart.crease_threshold = 0.0
ob_cube_001.location = (26.78, -5.475, 3.956)
ob_cube_001.scale = (2.026, 2.376, 3.622)
ob_cube_001.lineart.crease_threshold = 0.0
ob_cube_002.location = (-3.138, -4.091, 3.335)
ob_cube_002.scale = (2.026, 2.376, 3.622)
ob_cube_002.lineart.crease_threshold = 0.0
ob_cube_003.location = (-26.62, 26.29, 3.645)
ob_cube_003.scale = (2.026, 2.376, 3.622)
ob_cube_003.lineart.crease_threshold = 0.0
ob_cube_004.location = (14.23, 27.01, 3.46)
ob_cube_004.rotation_euler = (0.0, 0.0, 1.571)
ob_cube_004.scale = (2.026, 2.376, 3.622)
ob_cube_004.lineart.crease_threshold = 0.0
ob_cube_005.location = (-15.7, -27.09, 1.798)
ob_cube_005.rotation_euler = (0.0, -0.0, 1.571)
ob_cube_005.scale = (2.026, 4.15, 2.031)
ob_cube_005.lineart.crease_threshold = 0.0
ob_cube_006.location = (-22.18, 3.196, 2.424)
ob_cube_006.rotation_euler = (0.0, -0.0, 1.571)
ob_cube_006.scale = (2.026, 4.15, 2.031)
ob_cube_006.lineart.crease_threshold = 0.0
ob_cube_007.location = (14.93, 3.133, 2.052)
ob_cube_007.rotation_euler = (0.0, -0.0, 1.571)
ob_cube_007.scale = (2.026, 4.15, 2.031)
ob_cube_007.lineart.crease_threshold = 0.0

# ---- collection membership
col_walkmeshes.objects.link(ob_walkmesh)
col_platform.objects.link(ob_road)
col_platform.objects.link(ob_road_001)
col_platform.objects.link(ob_road_002)
col_platform.objects.link(ob_road_003)
col_platform.objects.link(ob_road_004)
col_platform.objects.link(ob_road_005)
col_platform.objects.link(ob_green)
col_platform.objects.link(ob_green_001)
col_platform.objects.link(ob_green_002)
col_platform.objects.link(ob_green_003)
col_houses.objects.link(ob_cube)
col_houses.objects.link(ob_cube_001)
col_houses.objects.link(ob_cube_002)
col_houses.objects.link(ob_cube_003)
col_houses.objects.link(ob_cube_004)
col_houses.objects.link(ob_cube_005)
col_houses.objects.link(ob_cube_006)
col_houses.objects.link(ob_cube_007)

# ---- scene / render settings (as saved in the file)
scene.frame_start = 0; scene.frame_end = 250; scene.frame_set(1)
scene.render.engine = 'BLENDER_EEVEE_NEXT'
scene.cycles.use_denoising = False
scene.cycles.samples = 128
scene.cycles.sampling_pattern = 'TABULATED_SOBOL'
scene.cycles.use_adaptive_sampling = False
scene.cycles.use_light_tree = False
scene.view_settings.view_transform = 'Filmic'
bpy.context.view_layer.update()

# ---- added for rendering (the .blend has no active camera and no usable light): camera, sun
cam_auto = bpy.data.cameras.new('AutoCamera')
cam_auto.lens = 50.0
cam_auto.sensor_width = 36.0
cam_auto.clip_end = 1430.04
ob_auto_camera = bpy.data.objects.new('AutoCamera', cam_auto)
scene.collection.objects.link(ob_auto_camera)
ob_auto_camera.location = (81.4872, -97.7829, 68.7263)
ob_auto_camera.rotation_euler = (1.09748, -7.21219e-08, 0.694738)
scene.camera = ob_auto_camera
light_auto_sun = bpy.data.lights.new('AutoSun', 'SUN')
light_auto_sun.energy = 3.0
light_auto_sun.angle = 0.0523599
ob_auto_sun = bpy.data.objects.new('AutoSun', light_auto_sun)
scene.collection.objects.link(ob_auto_sun)
ob_auto_sun.rotation_euler = (0.872665, 0.174533, 0.523599)
bpy.context.view_layer.update()
